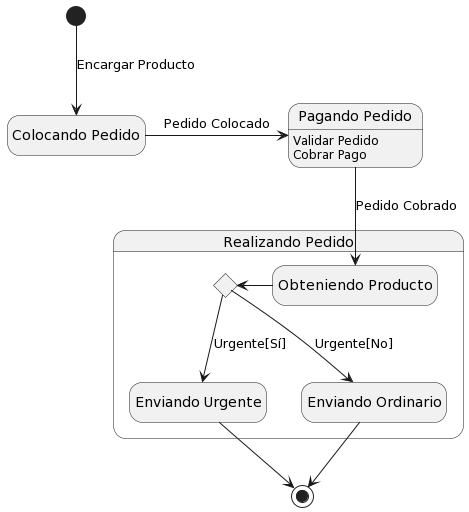

The diagram above was rendered by PlantUML. Its source (embedded in the PNG):
@startuml
hide empty description

state "Colocando Pedido" as colocando_Pedido

[*] --> colocando_Pedido : Encargar Producto

state "Pagando Pedido" as pagando_Pedido
pagando_Pedido : Validar Pedido
pagando_Pedido : Cobrar Pago

colocando_Pedido -r-> pagando_Pedido : Pedido Colocado

state "Realizando Pedido" as realizando_Pedido {
    state "Obteniendo Producto" as obteniendo_Producto
    state "Enviando Urgente" as enviando_urgente
    state "Enviando Ordinario" as enviando_ordinario
    state urgencia <<choice>>

    obteniendo_Producto -l-> urgencia
    urgencia --> enviando_urgente : Urgente[Sí]
    urgencia --> enviando_ordinario : Urgente[No]

}

pagando_Pedido -d-> obteniendo_Producto : Pedido Cobrado

enviando_urgente --> [*]
enviando_ordinario --> [*]
@enduml